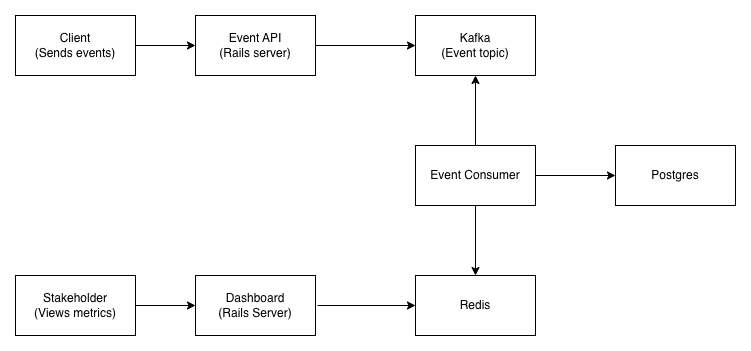

The diagram above was exported from draw.io. Its source (the exported page's mxGraphModel, read from the mxfile embedded in the PNG):
<mxGraphModel dx="1186" dy="770" grid="1" gridSize="10" guides="1" tooltips="1" connect="1" arrows="1" fold="1" page="1" pageScale="1" pageWidth="850" pageHeight="1100" math="0" shadow="0">
  <root>
    <mxCell id="0" />
    <mxCell id="1" parent="0" />
    <mxCell id="k6_-KAxajiKrovWTCyat-1" value="Client&lt;div&gt;(Sends events)&lt;/div&gt;" style="rounded=0;whiteSpace=wrap;html=1;" vertex="1" parent="1">
      <mxGeometry x="60" y="290" width="120" height="60" as="geometry" />
    </mxCell>
    <mxCell id="k6_-KAxajiKrovWTCyat-2" value="" style="endArrow=classic;html=1;rounded=0;exitX=1;exitY=0.5;exitDx=0;exitDy=0;" edge="1" parent="1" source="k6_-KAxajiKrovWTCyat-1" target="k6_-KAxajiKrovWTCyat-3">
      <mxGeometry width="50" height="50" relative="1" as="geometry">
        <mxPoint x="400" y="420" as="sourcePoint" />
        <mxPoint x="370" y="320" as="targetPoint" />
      </mxGeometry>
    </mxCell>
    <mxCell id="k6_-KAxajiKrovWTCyat-3" value="Event API&lt;br&gt;(Rails server)" style="rounded=0;whiteSpace=wrap;html=1;" vertex="1" parent="1">
      <mxGeometry x="240" y="290" width="120" height="60" as="geometry" />
    </mxCell>
    <mxCell id="k6_-KAxajiKrovWTCyat-4" value="" style="endArrow=classic;html=1;rounded=0;exitX=1;exitY=0.5;exitDx=0;exitDy=0;" edge="1" parent="1" source="k6_-KAxajiKrovWTCyat-3" target="k6_-KAxajiKrovWTCyat-5">
      <mxGeometry width="50" height="50" relative="1" as="geometry">
        <mxPoint x="400" y="420" as="sourcePoint" />
        <mxPoint x="520" y="320" as="targetPoint" />
      </mxGeometry>
    </mxCell>
    <mxCell id="k6_-KAxajiKrovWTCyat-5" value="Kafka&lt;div&gt;(Event topic)&lt;/div&gt;" style="rounded=0;whiteSpace=wrap;html=1;" vertex="1" parent="1">
      <mxGeometry x="460" y="290" width="120" height="60" as="geometry" />
    </mxCell>
    <mxCell id="k6_-KAxajiKrovWTCyat-10" value="" style="edgeStyle=orthogonalEdgeStyle;rounded=0;orthogonalLoop=1;jettySize=auto;html=1;" edge="1" parent="1" source="k6_-KAxajiKrovWTCyat-9" target="k6_-KAxajiKrovWTCyat-5">
      <mxGeometry relative="1" as="geometry" />
    </mxCell>
    <mxCell id="k6_-KAxajiKrovWTCyat-9" value="Event Consumer" style="rounded=0;whiteSpace=wrap;html=1;" vertex="1" parent="1">
      <mxGeometry x="460" y="420" width="120" height="60" as="geometry" />
    </mxCell>
    <mxCell id="k6_-KAxajiKrovWTCyat-11" value="Redis" style="rounded=0;whiteSpace=wrap;html=1;" vertex="1" parent="1">
      <mxGeometry x="460" y="550" width="120" height="60" as="geometry" />
    </mxCell>
    <mxCell id="k6_-KAxajiKrovWTCyat-12" value="" style="endArrow=classic;html=1;rounded=0;exitX=0.5;exitY=1;exitDx=0;exitDy=0;entryX=0.5;entryY=0;entryDx=0;entryDy=0;" edge="1" parent="1" source="k6_-KAxajiKrovWTCyat-9" target="k6_-KAxajiKrovWTCyat-11">
      <mxGeometry width="50" height="50" relative="1" as="geometry">
        <mxPoint x="400" y="420" as="sourcePoint" />
        <mxPoint x="450" y="370" as="targetPoint" />
      </mxGeometry>
    </mxCell>
    <mxCell id="k6_-KAxajiKrovWTCyat-13" value="Stakeholder&lt;div&gt;(Views metrics)&lt;/div&gt;" style="rounded=0;whiteSpace=wrap;html=1;" vertex="1" parent="1">
      <mxGeometry x="60" y="550" width="120" height="60" as="geometry" />
    </mxCell>
    <mxCell id="k6_-KAxajiKrovWTCyat-14" value="" style="endArrow=classic;html=1;rounded=0;" edge="1" parent="1" target="k6_-KAxajiKrovWTCyat-15">
      <mxGeometry width="50" height="50" relative="1" as="geometry">
        <mxPoint x="180" y="580" as="sourcePoint" />
        <mxPoint x="260" y="580" as="targetPoint" />
      </mxGeometry>
    </mxCell>
    <mxCell id="k6_-KAxajiKrovWTCyat-15" value="Dashboard&lt;div&gt;(Rails Server)&lt;/div&gt;" style="rounded=0;whiteSpace=wrap;html=1;" vertex="1" parent="1">
      <mxGeometry x="240" y="550" width="120" height="60" as="geometry" />
    </mxCell>
    <mxCell id="k6_-KAxajiKrovWTCyat-16" value="" style="endArrow=classic;html=1;rounded=0;entryX=0;entryY=0.5;entryDx=0;entryDy=0;" edge="1" parent="1" target="k6_-KAxajiKrovWTCyat-11">
      <mxGeometry width="50" height="50" relative="1" as="geometry">
        <mxPoint x="362" y="580" as="sourcePoint" />
        <mxPoint x="450" y="370" as="targetPoint" />
      </mxGeometry>
    </mxCell>
    <mxCell id="k6_-KAxajiKrovWTCyat-18" value="" style="endArrow=classic;html=1;rounded=0;" edge="1" parent="1">
      <mxGeometry width="50" height="50" relative="1" as="geometry">
        <mxPoint x="580" y="450" as="sourcePoint" />
        <mxPoint x="660" y="450" as="targetPoint" />
      </mxGeometry>
    </mxCell>
    <mxCell id="k6_-KAxajiKrovWTCyat-19" value="Postgres" style="rounded=0;whiteSpace=wrap;html=1;" vertex="1" parent="1">
      <mxGeometry x="660" y="420" width="120" height="60" as="geometry" />
    </mxCell>
  </root>
</mxGraphModel>